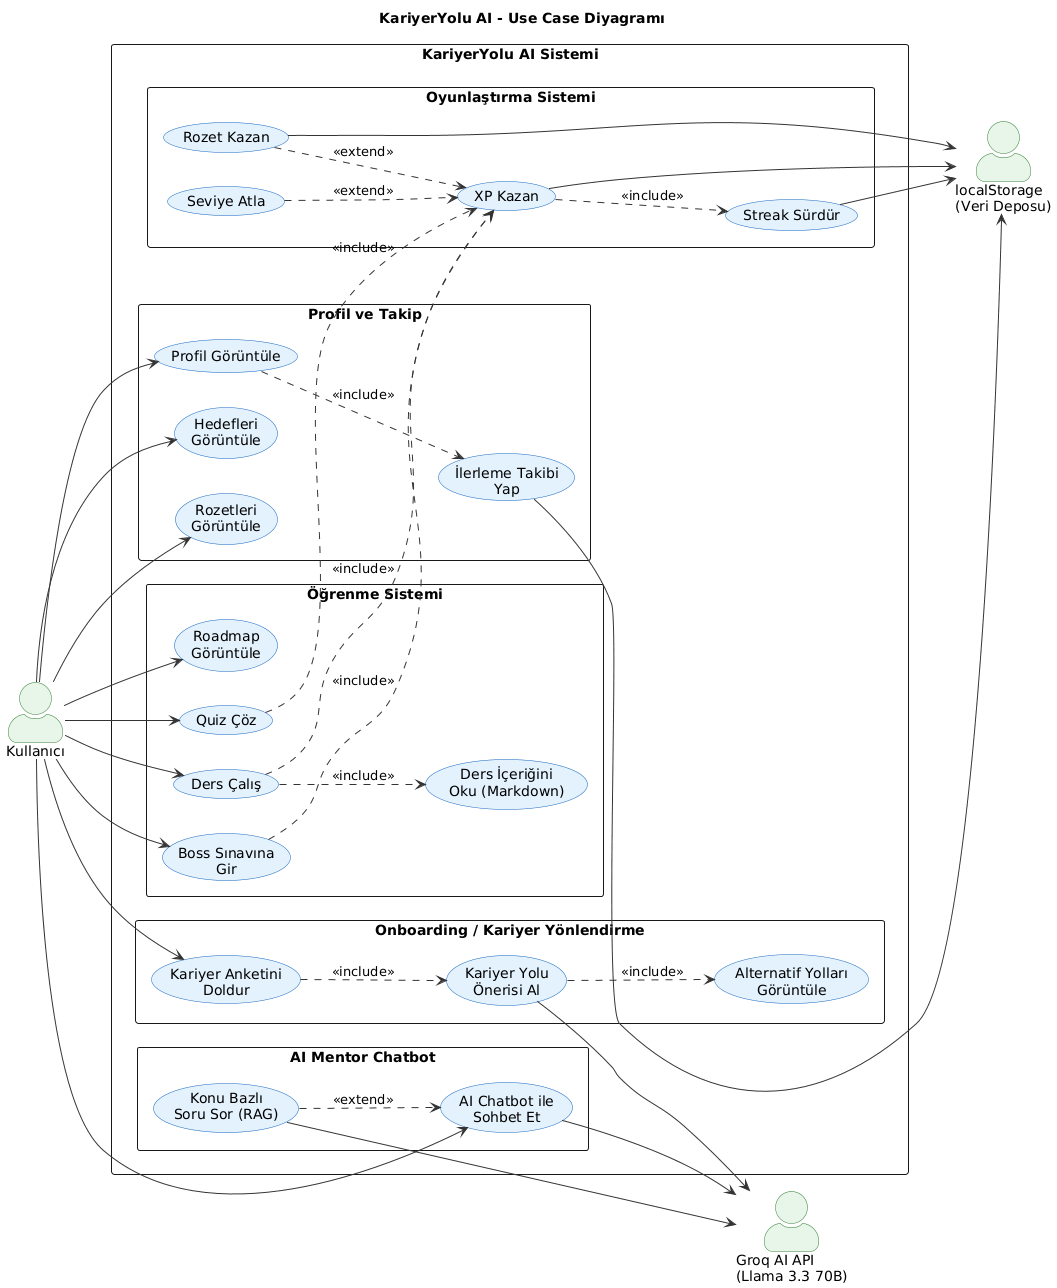

The diagram above was rendered by PlantUML. Its source (embedded in the PNG):
@startuml
title KariyerYolu AI - Use Case Diyagramı

left to right direction
skinparam packageStyle rectangle
skinparam actorStyle awesome
skinparam usecase {
    BackgroundColor #E3F2FD
    BorderColor #1565C0
    ArrowColor #333333
}
skinparam actor {
    BackgroundColor #E8F5E9
    BorderColor #2E7D32
}

actor "Kullanıcı" as User
actor "Groq AI API\n(Llama 3.3 70B)" as GroqAI
actor "localStorage\n(Veri Deposu)" as Storage

rectangle "KariyerYolu AI Sistemi" {

    package "Onboarding / Kariyer Yönlendirme" {
        usecase "Kariyer Anketini\nDoldur" as UC1
        usecase "Kariyer Yolu\nÖnerisi Al" as UC2
        usecase "Alternatif Yolları\nGörüntüle" as UC3
    }

    package "Öğrenme Sistemi" {
        usecase "Roadmap\nGörüntüle" as UC4
        usecase "Ders Çalış" as UC5
        usecase "Quiz Çöz" as UC6
        usecase "Boss Sınavına\nGir" as UC7
        usecase "Ders İçeriğini\nOku (Markdown)" as UC8
    }

    package "Oyunlaştırma Sistemi" {
        usecase "XP Kazan" as UC9
        usecase "Seviye Atla" as UC10
        usecase "Streak Sürdür" as UC11
        usecase "Rozet Kazan" as UC12
    }

    package "AI Mentor Chatbot" {
        usecase "AI Chatbot ile\nSohbet Et" as UC13
        usecase "Konu Bazlı\nSoru Sor (RAG)" as UC14
    }

    package "Profil ve Takip" {
        usecase "Profil Görüntüle" as UC15
        usecase "Hedefleri\nGörüntüle" as UC16
        usecase "Rozetleri\nGörüntüle" as UC17
        usecase "İlerleme Takibi\nYap" as UC18
    }
}

' ===== Kullanıcı Bağlantıları =====
User --> UC1
User --> UC4
User --> UC5
User --> UC6
User --> UC7
User --> UC13
User --> UC15
User --> UC16
User --> UC17

' ===== Include İlişkileri =====
UC1 ..> UC2 : <<include>>
UC2 ..> UC3 : <<include>>
UC5 ..> UC8 : <<include>>
UC5 ..> UC9 : <<include>>
UC6 ..> UC9 : <<include>>
UC7 ..> UC9 : <<include>>
UC9 ..> UC11 : <<include>>
UC15 ..> UC18 : <<include>>

' ===== Extend İlişkileri =====
UC10 ..> UC9 : <<extend>>
UC12 ..> UC9 : <<extend>>
UC14 ..> UC13 : <<extend>>

' ===== Dış Sistem Bağlantıları =====
UC2 --> GroqAI
UC13 --> GroqAI
UC14 --> GroqAI

UC9 --> Storage
UC11 --> Storage
UC12 --> Storage
UC18 --> Storage
@enduml